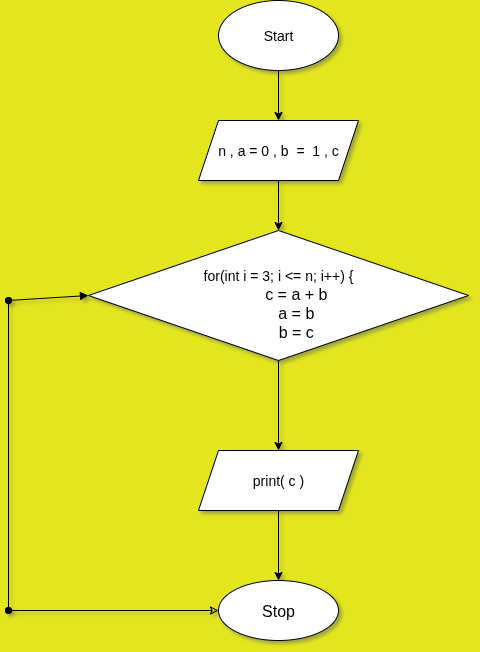

The diagram above was exported from draw.io. Its source (the exported page's mxGraphModel, read from the mxfile embedded in the PNG):
<mxGraphModel dx="872" dy="486" grid="1" gridSize="10" guides="1" tooltips="1" connect="1" arrows="1" fold="1" page="1" pageScale="1" pageWidth="850" pageHeight="1100" background="light-dark(#e3e61e, #121212)" math="0" shadow="1">
  <root>
    <mxCell id="0" />
    <mxCell id="1" parent="0" />
    <mxCell id="2CojeGwhe28DYcDaDSsh-12" value="" style="edgeStyle=orthogonalEdgeStyle;rounded=0;orthogonalLoop=1;jettySize=auto;html=1;" edge="1" parent="1" source="2CojeGwhe28DYcDaDSsh-1" target="2CojeGwhe28DYcDaDSsh-2">
      <mxGeometry relative="1" as="geometry" />
    </mxCell>
    <mxCell id="2CojeGwhe28DYcDaDSsh-1" value="&lt;font style=&quot;font-size: 14px;&quot;&gt;Start&lt;/font&gt;" style="ellipse;whiteSpace=wrap;html=1;labelBackgroundColor=none;" vertex="1" parent="1">
      <mxGeometry x="330" y="40" width="120" height="70" as="geometry" />
    </mxCell>
    <mxCell id="2CojeGwhe28DYcDaDSsh-13" style="edgeStyle=orthogonalEdgeStyle;rounded=0;orthogonalLoop=1;jettySize=auto;html=1;exitX=0.5;exitY=1;exitDx=0;exitDy=0;" edge="1" parent="1" source="2CojeGwhe28DYcDaDSsh-2" target="2CojeGwhe28DYcDaDSsh-5">
      <mxGeometry relative="1" as="geometry" />
    </mxCell>
    <mxCell id="2CojeGwhe28DYcDaDSsh-2" value="&lt;span style=&quot;font-size: 14px;&quot;&gt;n , a = 0 , b&amp;nbsp; =&amp;nbsp; 1 , c&lt;/span&gt;" style="shape=parallelogram;perimeter=parallelogramPerimeter;whiteSpace=wrap;html=1;fixedSize=1;labelBackgroundColor=none;" vertex="1" parent="1">
      <mxGeometry x="310" y="160" width="160" height="60" as="geometry" />
    </mxCell>
    <mxCell id="2CojeGwhe28DYcDaDSsh-42" style="edgeStyle=orthogonalEdgeStyle;rounded=0;orthogonalLoop=1;jettySize=auto;html=1;exitX=0.5;exitY=1;exitDx=0;exitDy=0;entryX=0.5;entryY=0;entryDx=0;entryDy=0;" edge="1" parent="1" source="2CojeGwhe28DYcDaDSsh-5" target="2CojeGwhe28DYcDaDSsh-41">
      <mxGeometry relative="1" as="geometry" />
    </mxCell>
    <mxCell id="2CojeGwhe28DYcDaDSsh-5" value="&lt;div&gt;&lt;font style=&quot;font-size: 14px;&quot;&gt;&lt;br&gt;&lt;/font&gt;&lt;/div&gt;&lt;div&gt;&lt;font style=&quot;font-size: 14px;&quot;&gt;for(int i = 3; i &amp;lt;= n; i++) {&lt;/font&gt;&lt;/div&gt;&lt;div&gt;&lt;font size=&quot;3&quot;&gt;&amp;nbsp; &amp;nbsp; &amp;nbsp; &amp;nbsp; c = a + b&lt;/font&gt;&lt;/div&gt;&lt;div&gt;&lt;font size=&quot;3&quot;&gt;&amp;nbsp; &amp;nbsp; &amp;nbsp; &amp;nbsp; a = b&lt;/font&gt;&lt;/div&gt;&lt;div&gt;&lt;font size=&quot;3&quot;&gt;&amp;nbsp; &amp;nbsp; &amp;nbsp; &amp;nbsp; b = c&lt;/font&gt;&lt;/div&gt;" style="rhombus;whiteSpace=wrap;html=1;labelBackgroundColor=none;" vertex="1" parent="1">
      <mxGeometry x="200" y="270" width="380" height="130" as="geometry" />
    </mxCell>
    <mxCell id="2CojeGwhe28DYcDaDSsh-46" style="edgeStyle=orthogonalEdgeStyle;rounded=0;orthogonalLoop=1;jettySize=auto;html=1;exitX=0;exitY=0.5;exitDx=0;exitDy=0;startArrow=classic;startFill=0;endArrow=oval;endFill=1;" edge="1" parent="1" source="2CojeGwhe28DYcDaDSsh-20">
      <mxGeometry relative="1" as="geometry">
        <mxPoint x="120" y="650" as="targetPoint" />
      </mxGeometry>
    </mxCell>
    <mxCell id="2CojeGwhe28DYcDaDSsh-20" value="&lt;font size=&quot;3&quot;&gt;Stop&lt;/font&gt;" style="ellipse;whiteSpace=wrap;html=1;" vertex="1" parent="1">
      <mxGeometry x="330" y="620" width="120" height="60" as="geometry" />
    </mxCell>
    <mxCell id="2CojeGwhe28DYcDaDSsh-38" value="" style="endArrow=block;startArrow=oval;html=1;rounded=0;entryX=0;entryY=0.5;entryDx=0;entryDy=0;endFill=1;startFill=1;" edge="1" parent="1" target="2CojeGwhe28DYcDaDSsh-5">
      <mxGeometry width="50" height="50" relative="1" as="geometry">
        <mxPoint x="120" y="340" as="sourcePoint" />
        <mxPoint x="450" y="570" as="targetPoint" />
      </mxGeometry>
    </mxCell>
    <mxCell id="2CojeGwhe28DYcDaDSsh-43" style="edgeStyle=orthogonalEdgeStyle;rounded=0;orthogonalLoop=1;jettySize=auto;html=1;exitX=0.5;exitY=1;exitDx=0;exitDy=0;entryX=0.5;entryY=0;entryDx=0;entryDy=0;" edge="1" parent="1" source="2CojeGwhe28DYcDaDSsh-41" target="2CojeGwhe28DYcDaDSsh-20">
      <mxGeometry relative="1" as="geometry" />
    </mxCell>
    <mxCell id="2CojeGwhe28DYcDaDSsh-41" value="&lt;span style=&quot;font-size: 14px;&quot;&gt;print( c )&lt;/span&gt;" style="shape=parallelogram;perimeter=parallelogramPerimeter;whiteSpace=wrap;html=1;fixedSize=1;labelBackgroundColor=none;" vertex="1" parent="1">
      <mxGeometry x="310" y="490" width="160" height="60" as="geometry" />
    </mxCell>
    <mxCell id="2CojeGwhe28DYcDaDSsh-44" value="" style="endArrow=oval;startArrow=oval;html=1;rounded=0;startFill=1;endFill=1;" edge="1" parent="1">
      <mxGeometry width="50" height="50" relative="1" as="geometry">
        <mxPoint x="120" y="650" as="sourcePoint" />
        <mxPoint x="120" y="340" as="targetPoint" />
      </mxGeometry>
    </mxCell>
  </root>
</mxGraphModel>